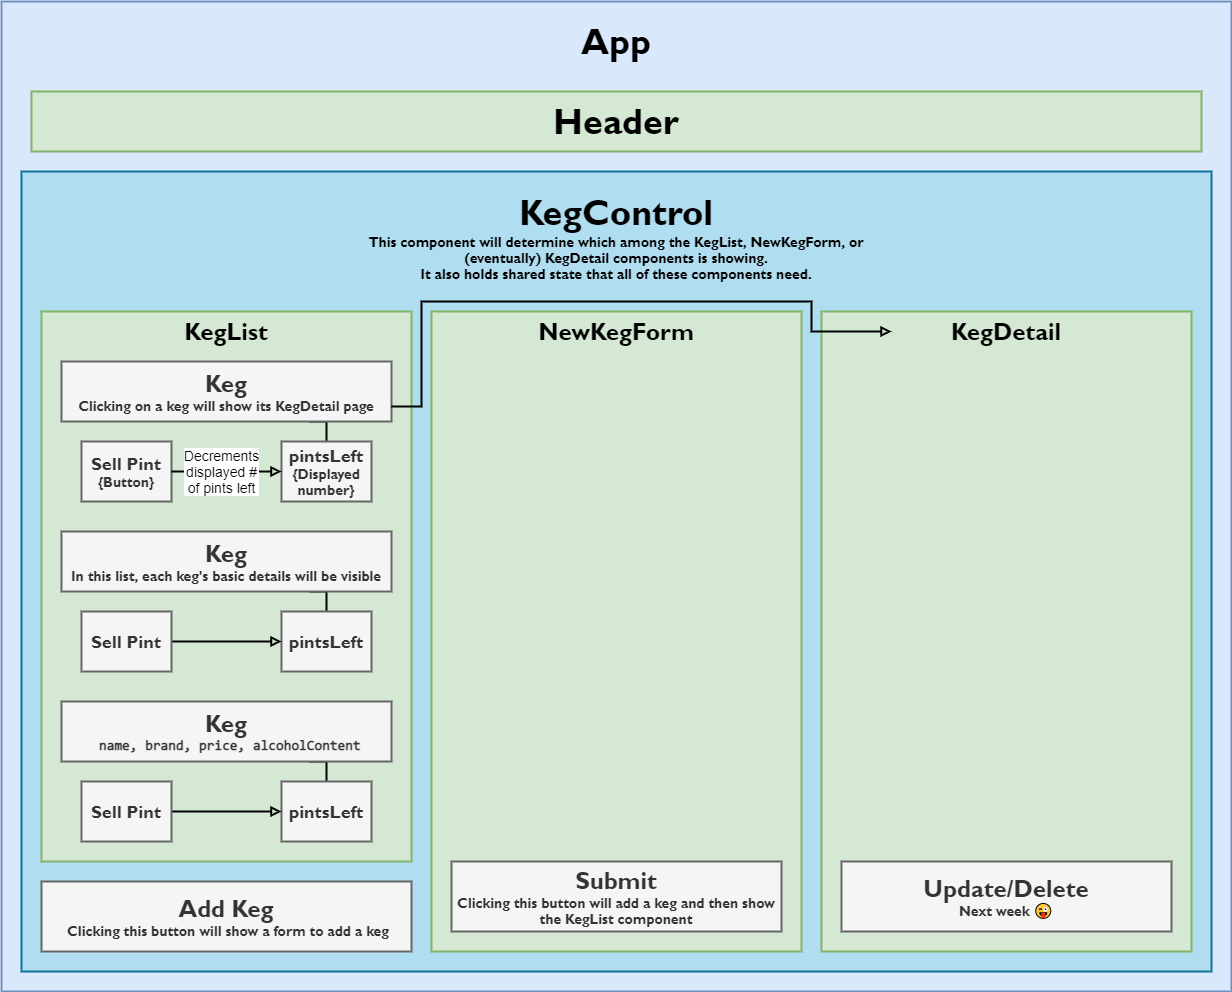

The diagram above was exported from draw.io. Its source (the exported page's mxGraphModel, read from the mxfile embedded in the PNG):
<mxGraphModel dx="3162" dy="1222" grid="1" gridSize="10" guides="1" tooltips="1" connect="1" arrows="1" fold="1" page="1" pageScale="1" pageWidth="1100" pageHeight="850" math="0" shadow="0">
  <root>
    <mxCell id="0" />
    <mxCell id="1" parent="0" />
    <mxCell id="A_Lu4U9Y8x8mx7G1ReFX-2" value="" style="rounded=0;whiteSpace=wrap;html=1;strokeWidth=2;glass=0;sketch=0;shadow=0;fillColor=#dae8fc;strokeColor=#6c8ebf;" parent="1" vertex="1">
      <mxGeometry x="-10" y="10" width="1230" height="990" as="geometry" />
    </mxCell>
    <mxCell id="A_Lu4U9Y8x8mx7G1ReFX-15" value="" style="rounded=0;whiteSpace=wrap;html=1;shadow=0;glass=0;sketch=0;strokeWidth=2;fillColor=#b1ddf0;strokeColor=#10739e;" parent="1" vertex="1">
      <mxGeometry x="10" y="180" width="1190" height="800" as="geometry" />
    </mxCell>
    <mxCell id="A_Lu4U9Y8x8mx7G1ReFX-3" value="&lt;font data-font-src=&quot;https://fonts.googleapis.com/css?family=Roboto&quot; style=&quot;font-size: 36px&quot; face=&quot;gill sans mt&quot;&gt;&lt;b&gt;App&lt;/b&gt;&lt;/font&gt;" style="text;html=1;strokeColor=none;fillColor=none;align=center;verticalAlign=middle;whiteSpace=wrap;rounded=0;" parent="1" vertex="1">
      <mxGeometry x="555" y="10" width="100" height="80" as="geometry" />
    </mxCell>
    <mxCell id="A_Lu4U9Y8x8mx7G1ReFX-4" value="" style="rounded=0;whiteSpace=wrap;html=1;shadow=0;glass=0;sketch=0;strokeWidth=2;fillColor=#d5e8d4;strokeColor=#82b366;" parent="1" vertex="1">
      <mxGeometry x="20" y="100" width="1170" height="60" as="geometry" />
    </mxCell>
    <mxCell id="A_Lu4U9Y8x8mx7G1ReFX-5" value="&lt;font data-font-src=&quot;https://fonts.googleapis.com/css?family=Roboto&quot; style=&quot;font-size: 36px&quot; face=&quot;gill sans mt&quot;&gt;&lt;b&gt;Header&lt;/b&gt;&lt;/font&gt;" style="text;html=1;strokeColor=none;fillColor=none;align=center;verticalAlign=middle;whiteSpace=wrap;rounded=0;" parent="1" vertex="1">
      <mxGeometry x="555" y="90" width="100" height="80" as="geometry" />
    </mxCell>
    <mxCell id="A_Lu4U9Y8x8mx7G1ReFX-6" value="" style="rounded=0;whiteSpace=wrap;html=1;shadow=0;glass=0;sketch=0;strokeWidth=2;fillColor=#d5e8d4;strokeColor=#82b366;" parent="1" vertex="1">
      <mxGeometry x="30" y="320" width="370" height="550" as="geometry" />
    </mxCell>
    <mxCell id="A_Lu4U9Y8x8mx7G1ReFX-7" value="&lt;font data-font-src=&quot;https://fonts.googleapis.com/css?family=Roboto&quot; style=&quot;font-size: 24px&quot; face=&quot;gill sans mt&quot;&gt;&lt;b&gt;KegList&lt;/b&gt;&lt;/font&gt;" style="text;html=1;strokeColor=none;fillColor=none;align=center;verticalAlign=middle;whiteSpace=wrap;rounded=0;" parent="1" vertex="1">
      <mxGeometry x="100" y="320" width="230" height="40" as="geometry" />
    </mxCell>
    <mxCell id="A_Lu4U9Y8x8mx7G1ReFX-28" style="edgeStyle=orthogonalEdgeStyle;rounded=0;orthogonalLoop=1;jettySize=auto;html=1;exitX=0.75;exitY=1;exitDx=0;exitDy=0;entryX=0.5;entryY=0;entryDx=0;entryDy=0;endArrow=none;endFill=0;strokeWidth=2;" parent="1" source="A_Lu4U9Y8x8mx7G1ReFX-8" target="A_Lu4U9Y8x8mx7G1ReFX-22" edge="1">
      <mxGeometry relative="1" as="geometry" />
    </mxCell>
    <mxCell id="A_Lu4U9Y8x8mx7G1ReFX-8" value="&lt;font face=&quot;gill sans mt&quot; data-font-src=&quot;https://fonts.googleapis.com/css?family=Roboto&quot;&gt;&lt;b&gt;&lt;span style=&quot;font-size: 24px&quot;&gt;Keg&lt;/span&gt;&lt;br&gt;&lt;font style=&quot;font-size: 14px&quot;&gt;Clicking on a keg will show its KegDetail page&lt;/font&gt;&lt;br&gt;&lt;/b&gt;&lt;/font&gt;" style="rounded=0;whiteSpace=wrap;html=1;shadow=0;glass=0;sketch=0;strokeWidth=2;fillColor=#f5f5f5;strokeColor=#666666;fontColor=#333333;" parent="1" vertex="1">
      <mxGeometry x="50" y="370" width="330" height="60" as="geometry" />
    </mxCell>
    <mxCell id="A_Lu4U9Y8x8mx7G1ReFX-34" style="edgeStyle=orthogonalEdgeStyle;rounded=0;orthogonalLoop=1;jettySize=auto;html=1;exitX=0.75;exitY=1;exitDx=0;exitDy=0;entryX=0.5;entryY=0;entryDx=0;entryDy=0;endArrow=none;endFill=0;strokeWidth=2;" parent="1" source="A_Lu4U9Y8x8mx7G1ReFX-9" target="A_Lu4U9Y8x8mx7G1ReFX-32" edge="1">
      <mxGeometry relative="1" as="geometry" />
    </mxCell>
    <mxCell id="A_Lu4U9Y8x8mx7G1ReFX-9" value="&lt;font face=&quot;gill sans mt&quot; data-font-src=&quot;https://fonts.googleapis.com/css?family=Roboto&quot;&gt;&lt;b&gt;&lt;span style=&quot;font-size: 24px&quot;&gt;Keg&lt;/span&gt;&lt;br&gt;&lt;font style=&quot;font-size: 14px&quot;&gt;In this list, each keg's basic details will be visible&lt;/font&gt;&lt;br&gt;&lt;/b&gt;&lt;/font&gt;" style="rounded=0;whiteSpace=wrap;html=1;shadow=0;glass=0;sketch=0;strokeWidth=2;fillColor=#f5f5f5;strokeColor=#666666;fontColor=#333333;" parent="1" vertex="1">
      <mxGeometry x="50" y="540" width="330" height="60" as="geometry" />
    </mxCell>
    <mxCell id="A_Lu4U9Y8x8mx7G1ReFX-38" style="edgeStyle=orthogonalEdgeStyle;rounded=0;orthogonalLoop=1;jettySize=auto;html=1;exitX=0.75;exitY=1;exitDx=0;exitDy=0;entryX=0.5;entryY=0;entryDx=0;entryDy=0;endArrow=none;endFill=0;strokeWidth=2;" parent="1" source="A_Lu4U9Y8x8mx7G1ReFX-10" target="A_Lu4U9Y8x8mx7G1ReFX-36" edge="1">
      <mxGeometry relative="1" as="geometry" />
    </mxCell>
    <mxCell id="A_Lu4U9Y8x8mx7G1ReFX-10" value="&lt;font data-font-src=&quot;https://fonts.googleapis.com/css?family=Roboto&quot;&gt;&lt;b&gt;&lt;span style=&quot;font-family: &amp;#34;gill sans mt&amp;#34; ; font-size: 24px&quot;&gt;Keg&lt;/span&gt;&lt;br&gt;&lt;font face=&quot;Consolas&quot; data-font-src=&quot;https://fonts.googleapis.com/css?family=Consolas&quot; style=&quot;font-size: 14px&quot;&gt;&amp;nbsp;name, brand, price, alcoholContent&lt;/font&gt;&lt;br&gt;&lt;/b&gt;&lt;/font&gt;" style="rounded=0;whiteSpace=wrap;html=1;shadow=0;glass=0;sketch=0;strokeWidth=2;fillColor=#f5f5f5;strokeColor=#666666;fontColor=#333333;" parent="1" vertex="1">
      <mxGeometry x="50" y="710" width="330" height="60" as="geometry" />
    </mxCell>
    <mxCell id="A_Lu4U9Y8x8mx7G1ReFX-11" value="&lt;font face=&quot;gill sans mt&quot; data-font-src=&quot;https://fonts.googleapis.com/css?family=Roboto&quot;&gt;&lt;b&gt;&lt;span style=&quot;font-size: 24px&quot;&gt;Add Keg&lt;/span&gt;&lt;br&gt;&lt;font style=&quot;font-size: 14px&quot;&gt;&amp;nbsp;Clicking this button will show a form to add a keg&lt;/font&gt;&lt;br&gt;&lt;/b&gt;&lt;/font&gt;" style="rounded=0;whiteSpace=wrap;html=1;shadow=0;glass=0;sketch=0;strokeWidth=2;fillColor=#f5f5f5;strokeColor=#666666;fontColor=#333333;" parent="1" vertex="1">
      <mxGeometry x="30" y="890" width="370" height="70" as="geometry" />
    </mxCell>
    <mxCell id="A_Lu4U9Y8x8mx7G1ReFX-12" value="" style="rounded=0;whiteSpace=wrap;html=1;shadow=0;glass=0;sketch=0;strokeWidth=2;fillColor=#d5e8d4;strokeColor=#82b366;" parent="1" vertex="1">
      <mxGeometry x="420" y="320" width="370" height="640" as="geometry" />
    </mxCell>
    <mxCell id="A_Lu4U9Y8x8mx7G1ReFX-13" value="&lt;font face=&quot;gill sans mt&quot;&gt;&lt;span style=&quot;font-size: 24px&quot;&gt;&lt;b&gt;NewKegForm&lt;/b&gt;&lt;/span&gt;&lt;/font&gt;" style="text;html=1;strokeColor=none;fillColor=none;align=center;verticalAlign=middle;whiteSpace=wrap;rounded=0;" parent="1" vertex="1">
      <mxGeometry x="490" y="320" width="230" height="40" as="geometry" />
    </mxCell>
    <mxCell id="A_Lu4U9Y8x8mx7G1ReFX-14" value="&lt;font face=&quot;gill sans mt&quot; data-font-src=&quot;https://fonts.googleapis.com/css?family=Roboto&quot;&gt;&lt;b&gt;&lt;span style=&quot;font-size: 24px&quot;&gt;Submit&lt;/span&gt;&lt;br&gt;&lt;font style=&quot;font-size: 14px&quot;&gt;Clicking this button will add a keg and then show the KegList component&lt;/font&gt;&lt;br&gt;&lt;/b&gt;&lt;/font&gt;" style="rounded=0;whiteSpace=wrap;html=1;shadow=0;glass=0;sketch=0;strokeWidth=2;fillColor=#f5f5f5;strokeColor=#666666;fontColor=#333333;" parent="1" vertex="1">
      <mxGeometry x="440" y="870" width="330" height="70" as="geometry" />
    </mxCell>
    <mxCell id="A_Lu4U9Y8x8mx7G1ReFX-16" value="&lt;font data-font-src=&quot;https://fonts.googleapis.com/css?family=Roboto&quot; face=&quot;gill sans mt&quot;&gt;&lt;b&gt;&lt;span style=&quot;font-size: 36px&quot;&gt;KegControl&lt;/span&gt;&lt;br&gt;&lt;font style=&quot;font-size: 14px&quot;&gt;&lt;font&gt;This component will determine which among the KegList, NewKegForm, or (eventually) KegDetail components is showing.&lt;br&gt;&lt;/font&gt;&lt;font&gt;It also holds shared state that all of these components need.&lt;/font&gt;&lt;/font&gt;&lt;br&gt;&lt;/b&gt;&lt;/font&gt;" style="text;html=1;strokeColor=none;fillColor=none;align=center;verticalAlign=middle;whiteSpace=wrap;rounded=0;" parent="1" vertex="1">
      <mxGeometry x="325" y="170" width="560" height="150" as="geometry" />
    </mxCell>
    <mxCell id="A_Lu4U9Y8x8mx7G1ReFX-17" value="" style="rounded=0;whiteSpace=wrap;html=1;shadow=0;glass=0;sketch=0;strokeWidth=2;fillColor=#d5e8d4;strokeColor=#82b366;" parent="1" vertex="1">
      <mxGeometry x="810" y="320" width="370" height="640" as="geometry" />
    </mxCell>
    <mxCell id="A_Lu4U9Y8x8mx7G1ReFX-18" value="&lt;font face=&quot;gill sans mt&quot; data-font-src=&quot;https://fonts.googleapis.com/css?family=Roboto&quot;&gt;&lt;b&gt;&lt;span style=&quot;font-size: 24px&quot;&gt;Update/Delete&lt;/span&gt;&lt;br&gt;&lt;font style=&quot;font-size: 14px&quot;&gt;Next week 😜&lt;/font&gt;&lt;br&gt;&lt;/b&gt;&lt;/font&gt;" style="rounded=0;whiteSpace=wrap;html=1;shadow=0;glass=0;sketch=0;strokeWidth=2;fillColor=#f5f5f5;strokeColor=#666666;fontColor=#333333;" parent="1" vertex="1">
      <mxGeometry x="830" y="870" width="330" height="70" as="geometry" />
    </mxCell>
    <mxCell id="A_Lu4U9Y8x8mx7G1ReFX-19" value="&lt;font face=&quot;gill sans mt&quot;&gt;&lt;span style=&quot;font-size: 24px&quot;&gt;&lt;b&gt;KegDetail&lt;/b&gt;&lt;/span&gt;&lt;/font&gt;" style="text;html=1;strokeColor=none;fillColor=none;align=center;verticalAlign=middle;whiteSpace=wrap;rounded=0;" parent="1" vertex="1">
      <mxGeometry x="880" y="320" width="230" height="40" as="geometry" />
    </mxCell>
    <mxCell id="A_Lu4U9Y8x8mx7G1ReFX-22" value="&lt;font face=&quot;gill sans mt&quot; data-font-src=&quot;https://fonts.googleapis.com/css?family=Roboto&quot;&gt;&lt;b&gt;&lt;font style=&quot;font-size: 18px&quot;&gt;pintsLeft&lt;br&gt;&lt;/font&gt;&lt;font style=&quot;font-size: 14px&quot;&gt;{Displayed number}&lt;/font&gt;&lt;br&gt;&lt;/b&gt;&lt;/font&gt;" style="rounded=0;whiteSpace=wrap;html=1;shadow=0;glass=0;sketch=0;strokeWidth=2;fillColor=#f5f5f5;strokeColor=#666666;fontColor=#333333;" parent="1" vertex="1">
      <mxGeometry x="270" y="450" width="90" height="60" as="geometry" />
    </mxCell>
    <mxCell id="A_Lu4U9Y8x8mx7G1ReFX-23" value="&lt;font face=&quot;gill sans mt&quot; data-font-src=&quot;https://fonts.googleapis.com/css?family=Roboto&quot;&gt;&lt;b&gt;&lt;font style=&quot;font-size: 18px&quot;&gt;Sell Pint&lt;br&gt;&lt;/font&gt;&lt;font style=&quot;font-size: 14px&quot;&gt;{Button}&lt;/font&gt;&lt;br&gt;&lt;/b&gt;&lt;/font&gt;" style="rounded=0;whiteSpace=wrap;html=1;shadow=0;glass=0;sketch=0;strokeWidth=2;fillColor=#f5f5f5;strokeColor=#666666;fontColor=#333333;" parent="1" vertex="1">
      <mxGeometry x="70" y="450" width="90" height="60" as="geometry" />
    </mxCell>
    <mxCell id="A_Lu4U9Y8x8mx7G1ReFX-31" style="edgeStyle=orthogonalEdgeStyle;rounded=0;orthogonalLoop=1;jettySize=auto;html=1;exitX=0;exitY=0.5;exitDx=0;exitDy=0;entryX=1;entryY=0.5;entryDx=0;entryDy=0;endArrow=none;endFill=0;strokeWidth=2;startArrow=block;startFill=0;" parent="1" source="A_Lu4U9Y8x8mx7G1ReFX-32" target="A_Lu4U9Y8x8mx7G1ReFX-33" edge="1">
      <mxGeometry relative="1" as="geometry" />
    </mxCell>
    <mxCell id="A_Lu4U9Y8x8mx7G1ReFX-32" value="&lt;font face=&quot;gill sans mt&quot; data-font-src=&quot;https://fonts.googleapis.com/css?family=Roboto&quot;&gt;&lt;b&gt;&lt;font style=&quot;font-size: 18px&quot;&gt;pintsLeft&lt;/font&gt;&lt;br&gt;&lt;/b&gt;&lt;/font&gt;" style="rounded=0;whiteSpace=wrap;html=1;shadow=0;glass=0;sketch=0;strokeWidth=2;fillColor=#f5f5f5;strokeColor=#666666;fontColor=#333333;" parent="1" vertex="1">
      <mxGeometry x="270" y="620" width="90" height="60" as="geometry" />
    </mxCell>
    <mxCell id="A_Lu4U9Y8x8mx7G1ReFX-33" value="&lt;font face=&quot;gill sans mt&quot; data-font-src=&quot;https://fonts.googleapis.com/css?family=Roboto&quot;&gt;&lt;b&gt;&lt;font style=&quot;font-size: 18px&quot;&gt;Sell Pint&lt;/font&gt;&lt;br&gt;&lt;/b&gt;&lt;/font&gt;" style="rounded=0;whiteSpace=wrap;html=1;shadow=0;glass=0;sketch=0;strokeWidth=2;fillColor=#f5f5f5;strokeColor=#666666;fontColor=#333333;" parent="1" vertex="1">
      <mxGeometry x="70" y="620" width="90" height="60" as="geometry" />
    </mxCell>
    <mxCell id="A_Lu4U9Y8x8mx7G1ReFX-35" style="edgeStyle=orthogonalEdgeStyle;rounded=0;orthogonalLoop=1;jettySize=auto;html=1;exitX=0;exitY=0.5;exitDx=0;exitDy=0;entryX=1;entryY=0.5;entryDx=0;entryDy=0;endArrow=none;endFill=0;strokeWidth=2;startArrow=block;startFill=0;" parent="1" source="A_Lu4U9Y8x8mx7G1ReFX-36" target="A_Lu4U9Y8x8mx7G1ReFX-37" edge="1">
      <mxGeometry relative="1" as="geometry" />
    </mxCell>
    <mxCell id="A_Lu4U9Y8x8mx7G1ReFX-36" value="&lt;font face=&quot;gill sans mt&quot; data-font-src=&quot;https://fonts.googleapis.com/css?family=Roboto&quot;&gt;&lt;b&gt;&lt;font style=&quot;font-size: 18px&quot;&gt;pintsLeft&lt;/font&gt;&lt;br&gt;&lt;/b&gt;&lt;/font&gt;" style="rounded=0;whiteSpace=wrap;html=1;shadow=0;glass=0;sketch=0;strokeWidth=2;fillColor=#f5f5f5;strokeColor=#666666;fontColor=#333333;" parent="1" vertex="1">
      <mxGeometry x="270" y="790" width="90" height="60" as="geometry" />
    </mxCell>
    <mxCell id="A_Lu4U9Y8x8mx7G1ReFX-37" value="&lt;font face=&quot;gill sans mt&quot; data-font-src=&quot;https://fonts.googleapis.com/css?family=Roboto&quot;&gt;&lt;b&gt;&lt;font style=&quot;font-size: 18px&quot;&gt;Sell Pint&lt;/font&gt;&lt;br&gt;&lt;/b&gt;&lt;/font&gt;" style="rounded=0;whiteSpace=wrap;html=1;shadow=0;glass=0;sketch=0;strokeWidth=2;fillColor=#f5f5f5;strokeColor=#666666;fontColor=#333333;" parent="1" vertex="1">
      <mxGeometry x="70" y="790" width="90" height="60" as="geometry" />
    </mxCell>
    <mxCell id="A_Lu4U9Y8x8mx7G1ReFX-39" style="edgeStyle=orthogonalEdgeStyle;rounded=0;orthogonalLoop=1;jettySize=auto;html=1;exitX=1;exitY=0.75;exitDx=0;exitDy=0;entryX=0;entryY=0.5;entryDx=0;entryDy=0;endArrow=block;endFill=0;strokeWidth=2;" parent="1" source="A_Lu4U9Y8x8mx7G1ReFX-8" target="A_Lu4U9Y8x8mx7G1ReFX-19" edge="1">
      <mxGeometry relative="1" as="geometry">
        <Array as="points">
          <mxPoint x="410" y="415" />
          <mxPoint x="410" y="310" />
          <mxPoint x="800" y="310" />
          <mxPoint x="800" y="340" />
        </Array>
      </mxGeometry>
    </mxCell>
    <mxCell id="A_Lu4U9Y8x8mx7G1ReFX-29" value="&lt;font style=&quot;font-size: 14px&quot;&gt;Decrements&lt;br&gt;displayed #&lt;br&gt;of pints left&lt;/font&gt;" style="edgeStyle=orthogonalEdgeStyle;rounded=0;orthogonalLoop=1;jettySize=auto;html=1;exitX=0;exitY=0.5;exitDx=0;exitDy=0;entryX=1;entryY=0.5;entryDx=0;entryDy=0;endArrow=none;endFill=0;strokeWidth=2;startArrow=block;startFill=0;" parent="1" source="A_Lu4U9Y8x8mx7G1ReFX-22" target="A_Lu4U9Y8x8mx7G1ReFX-23" edge="1">
      <mxGeometry x="0.0909" relative="1" as="geometry">
        <mxPoint as="offset" />
      </mxGeometry>
    </mxCell>
  </root>
</mxGraphModel>